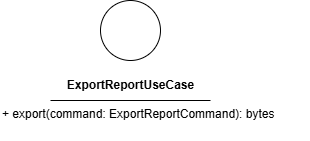

The diagram above was exported from draw.io. Its source (the exported page's mxGraphModel, read from the mxfile embedded in the PNG):
<mxGraphModel dx="1389" dy="1504" grid="1" gridSize="10" guides="1" tooltips="1" connect="1" arrows="1" fold="1" page="1" pageScale="1" pageWidth="850" pageHeight="1100" math="0" shadow="0">
  <root>
    <mxCell id="0" />
    <mxCell id="1" parent="0" />
    <mxCell id="2" value="" style="ellipse;whiteSpace=wrap;html=1;aspect=fixed;" vertex="1" parent="1">
      <mxGeometry x="180" y="150" width="60" height="60" as="geometry" />
    </mxCell>
    <mxCell id="3" value="&lt;b&gt;ExportReportUseCase&lt;/b&gt;" style="text;html=1;align=center;verticalAlign=middle;resizable=0;points=[];autosize=1;strokeColor=none;fillColor=none;" vertex="1" parent="1">
      <mxGeometry x="135" y="220" width="150" height="30" as="geometry" />
    </mxCell>
    <mxCell id="4" value="" style="endArrow=none;html=1;" edge="1" parent="1">
      <mxGeometry width="50" height="50" relative="1" as="geometry">
        <mxPoint x="130" y="250" as="sourcePoint" />
        <mxPoint x="290" y="250" as="targetPoint" />
        <Array as="points">
          <mxPoint x="210" y="250" />
        </Array>
      </mxGeometry>
    </mxCell>
    <mxCell id="6" value="+ export(command: ExportReportCommand): bytes" style="text;whiteSpace=wrap;html=1;" vertex="1" parent="1">
      <mxGeometry x="80" y="250" width="310" height="40" as="geometry" />
    </mxCell>
  </root>
</mxGraphModel>